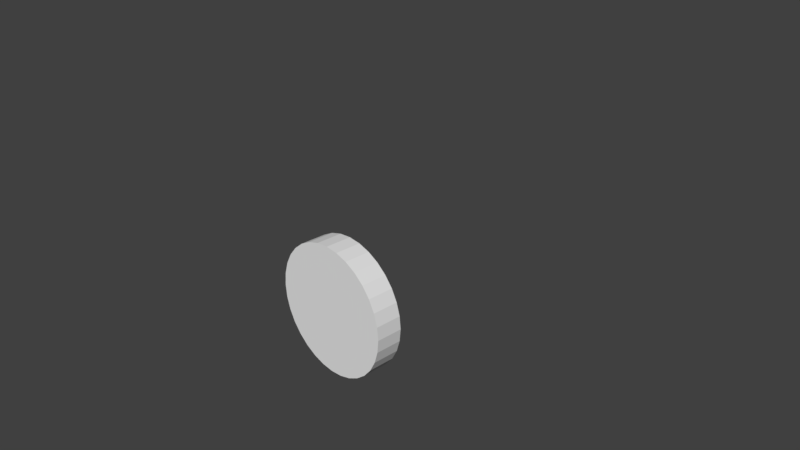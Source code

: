 # Source: jalan.blend  (saved by Blender 2.79.0; exported with 4.5.12 LTS)
import bpy
from mathutils import Matrix  # noqa: F401  (used for matrix-valued properties, if any)

bpy.ops.wm.read_factory_settings(use_empty=True)
scene = bpy.context.scene
scene.name = 'Scene'

# ---- collections
col_collection_1 = bpy.data.collections.new('Collection 1'); scene.collection.children.link(col_collection_1)

# ---- world
world_world = bpy.data.worlds.new('World'); scene.world = world_world
world_world.color = (0.05088, 0.05088, 0.05088)
world_world.use_sun_shadow = False
world_world.sun_shadow_jitter_overblur = 0.0
world_world.cycles.sampling_method = 'MANUAL'

# ---- cameras
cam_camera = bpy.data.cameras.new('Camera')
cam_camera.clip_end = 100.0
cam_camera.lens = 35.0
cam_camera.sensor_width = 32.0
cam_camera.sensor_height = 18.0
cam_camera.ortho_scale = 7.314
cam_camera.dof.focus_distance = 0.0
cam_camera.dof.aperture_fstop = 128.0

# ---- meshes
me_cylinder_001 = bpy.data.meshes.new('Cylinder.001')
me_cylinder_001.from_pydata([(-0.1951, 0.9808, 1.0), (-0.1951, 0.9808, -1.0), (-0.3827, 0.9239, 1.0), (-0.3827, 0.9239, -1.0), (-0.5556, 0.8315, 1.0), (-0.5556, 0.8315, -1.0), (-0.7071, 0.7071, 1.0), (-0.7071, 0.7071, -1.0), (-0.8315, 0.5556, 1.0), (-0.8315, 0.5556, -1.0), (-0.9239, 0.3827, 1.0), (-0.9239, 0.3827, -1.0), (-0.9808, 0.1951, 1.0), (-0.9808, 0.1951, -1.0), (-1.0, 9.656e-07, 1.0), (-1.0, 9.656e-07, -1.0), (-0.9808, -0.1951, 1.0), (-0.9808, -0.1951, -1.0), (-0.9239, -0.3827, 1.0), (-0.9239, -0.3827, -1.0), (-0.8315, -0.5556, 1.0), (-0.8315, -0.5556, -1.0), (-0.7071, -0.7071, 1.0), (-0.7071, -0.7071, -1.0), (-0.5556, -0.8315, 1.0), (-0.5556, -0.8315, -1.0), (-0.3827, -0.9239, 1.0), (-0.3827, -0.9239, -1.0), (-0.1951, -0.9808, 1.0), (-0.1951, -0.9808, -1.0), (-3.258e-07, -1.0, 1.0), (-3.258e-07, -1.0, -1.0), (0.1951, -0.9808, 1.0), (0.1951, -0.9808, -1.0), (0.3827, -0.9239, 1.0), (0.3827, -0.9239, -1.0), (0.5556, -0.8315, 1.0), (0.5556, -0.8315, -1.0), (0.7071, -0.7071, 1.0), (0.7071, -0.7071, -1.0), (0.8315, -0.5556, 1.0), (0.8315, -0.5556, -1.0), (0.9239, -0.3827, 1.0), (0.9239, -0.3827, -1.0), (0.9808, -0.1951, 1.0), (0.9808, -0.1951, -1.0), (1.0, 7.55e-08, 1.0), (1.0, 7.55e-08, -1.0), (0.9808, 0.1951, 1.0), (0.9808, 0.1951, -1.0), (0.9239, 0.3827, 1.0), (0.9239, 0.3827, -1.0), (0.8315, 0.5556, 1.0), (0.8315, 0.5556, -1.0), (0.7071, 0.7071, 1.0), (0.7071, 0.7071, -1.0), (0.5556, 0.8315, 1.0), (0.5556, 0.8315, -1.0), (0.3827, 0.9239, 1.0), (0.3827, 0.9239, -1.0), (0.1951, 0.9808, 1.0), (0.1951, 0.9808, -1.0), (0.0, 1.0, 1.0), (0.0, 1.0, -1.0)], [], [(63, 61, 59, 57, 55, 53, 51, 49, 47, 45, 43, 41, 39, 37, 35, 33, 31, 29, 27, 25, 23, 21, 19, 17, 15, 13, 11, 9, 7, 5, 3, 1), (1, 0, 62, 63), (3, 2, 0, 1), (60, 62, 0, 2, 4, 6, 8, 10, 12, 14, 16, 18, 20, 22, 24, 26, 28, 30, 32, 34, 36, 38, 40, 42, 44, 46, 48, 50, 52, 54, 56, 58), (5, 4, 2, 3), (7, 6, 4, 5), (9, 8, 6, 7), (11, 10, 8, 9), (13, 12, 10, 11), (15, 14, 12, 13), (17, 16, 14, 15), (19, 18, 16, 17), (21, 20, 18, 19), (23, 22, 20, 21), (25, 24, 22, 23), (27, 26, 24, 25), (29, 28, 26, 27), (31, 30, 28, 29), (33, 32, 30, 31), (35, 34, 32, 33), (37, 36, 34, 35), (39, 38, 36, 37), (41, 40, 38, 39), (43, 42, 40, 41), (45, 44, 42, 43), (47, 46, 44, 45), (49, 48, 46, 47), (51, 50, 48, 49), (53, 52, 50, 51), (55, 54, 52, 53), (57, 56, 54, 55), (59, 58, 56, 57), (61, 60, 58, 59), (63, 62, 60, 61)])
_uv = me_cylinder_001.uv_layers.new(name='UVMap')
_uv.uv.foreach_set('vector', [0.5, 1.0, 0.5975, 0.9904, 0.6913, 0.9619, 0.7778, 0.9157, 0.8536, 0.8536, 0.9157, 0.7778, 0.9619, 0.6913, 0.9904, 0.5975, 1.0, 0.5, 0.9904, 0.4025, 0.9619, 0.3087, 0.9157, 0.2222, 0.8536, 0.1464, 0.7778, 0.08427, 0.6913, 0.03806, 0.5975, 0.009607, 0.5, 0.0, 0.4025, 0.009607, 0.3087, 0.03806, 0.2222, 0.08427, 0.1464, 0.1464, 0.08426, 0.2222, 0.03806, 0.3087, 0.009607, 0.4025, 0.0, 0.5, 0.009607, 0.5975, 0.03806, 0.6913, 0.08427, 0.7778, 0.1464, 0.8536, 0.2222, 0.9157, 0.3087, 0.9619, 0.4025, 0.9904, 0.0, 0.0, 1.0, 0.0, 1.0, 1.0, 0.0, 1.0, 0.0, 0.0, 1.0, 0.0, 1.0, 1.0, 0.0, 1.0, 0.5, 1.0, 0.5975, 0.9904, 0.6913, 0.9619, 0.7778, 0.9157, 0.8536, 0.8536, 0.9157, 0.7778, 0.9619, 0.6913, 0.9904, 0.5975, 1.0, 0.5, 0.9904, 0.4025, 0.9619, 0.3087, 0.9157, 0.2222, 0.8536, 0.1464, 0.7778, 0.08427, 0.6913, 0.03806, 0.5975, 0.009607, 0.5, 0.0, 0.4025, 0.009607, 0.3087, 0.03806, 0.2222, 0.08427, 0.1464, 0.1464, 0.08426, 0.2222, 0.03806, 0.3087, 0.009607, 0.4025, 0.0, 0.5, 0.009607, 0.5975, 0.03806, 0.6913, 0.08427, 0.7778, 0.1464, 0.8536, 0.2222, 0.9157, 0.3087, 0.9619, 0.4025, 0.9904, 0.0, 0.0, 1.0, 0.0, 1.0, 1.0, 0.0, 1.0, 0.0, 0.0, 1.0, 0.0, 1.0, 1.0, 0.0, 1.0, 0.0, 0.0, 1.0, 0.0, 1.0, 1.0, 0.0, 1.0, 0.0, 0.0, 1.0, 0.0, 1.0, 1.0, 0.0, 1.0, 0.0, 0.0, 1.0, 0.0, 1.0, 1.0, 0.0, 1.0, 0.0, 0.0, 1.0, 0.0, 1.0, 1.0, 0.0, 1.0, 0.0, 0.0, 1.0, 0.0, 1.0, 1.0, 0.0, 1.0, 0.0, 0.0, 1.0, 0.0, 1.0, 1.0, 0.0, 1.0, 0.0, 0.0, 1.0, 0.0, 1.0, 1.0, 0.0, 1.0, 0.0, 0.0, 1.0, 0.0, 1.0, 1.0, 0.0, 1.0, 0.0, 0.0, 1.0, 0.0, 1.0, 1.0, 0.0, 1.0, 0.0, 0.0, 1.0, 0.0, 1.0, 1.0, 0.0, 1.0, 0.0, 0.0, 1.0, 0.0, 1.0, 1.0, 0.0, 1.0, 0.0, 0.0, 1.0, 0.0, 1.0, 1.0, 0.0, 1.0, 0.0, 0.0, 1.0, 0.0, 1.0, 1.0, 0.0, 1.0, 0.0, 0.0, 1.0, 0.0, 1.0, 1.0, 0.0, 1.0, 0.0, 0.0, 1.0, 0.0, 1.0, 1.0, 0.0, 1.0, 0.0, 0.0, 1.0, 0.0, 1.0, 1.0, 0.0, 1.0, 0.0, 0.0, 1.0, 0.0, 1.0, 1.0, 0.0, 1.0, 0.0, 0.0, 1.0, 0.0, 1.0, 1.0, 0.0, 1.0, 0.0, 0.0, 1.0, 0.0, 1.0, 1.0, 0.0, 1.0, 0.0, 0.0, 1.0, 0.0, 1.0, 1.0, 0.0, 1.0, 0.0, 0.0, 1.0, 0.0, 1.0, 1.0, 0.0, 1.0, 0.0, 0.0, 1.0, 0.0, 1.0, 1.0, 0.0, 1.0, 0.0, 0.0, 1.0, 0.0, 1.0, 1.0, 0.0, 1.0, 0.0, 0.0, 1.0, 0.0, 1.0, 1.0, 0.0, 1.0, 0.0, 0.0, 1.0, 0.0, 1.0, 1.0, 0.0, 1.0, 0.0, 0.0, 1.0, 0.0, 1.0, 1.0, 0.0, 1.0, 0.0, 0.0, 1.0, 0.0, 1.0, 1.0, 0.0, 1.0, 0.0, 0.0, 1.0, 0.0, 1.0, 1.0, 0.0, 1.0])
me_cylinder_001.use_remesh_preserve_volume = False
me_cylinder_001.use_remesh_preserve_attributes = False
me_cylinder_001.use_mirror_vertex_groups = False
me_cylinder_001.update()

# ---- objects
ob_cylinder = bpy.data.objects.new('Cylinder', me_cylinder_001)
ob_camera = bpy.data.objects.new('Camera', cam_camera)

# ---- transforms, parenting, visibility, modifiers, constraints
ob_cylinder.location = (-0.6249, 0.002398, -1.066)
ob_cylinder.rotation_euler = (1.571, 1.571, 0.0)
ob_cylinder.scale = (1.0, 1.0, 0.2)
ob_cylinder.lineart.crease_threshold = 0.0
ob_camera.location = (7.481, -6.508, 5.344)
ob_camera.rotation_euler = (1.109, 0.0, 0.8149)
ob_camera.lock_rotations_4d = False
ob_camera.empty_display_type = 'ARROWS'
ob_camera.color = (0.0, 0.0, 0.0, 0.0)
ob_camera.display_type = 'WIRE'
ob_camera.lineart.crease_threshold = 0.0

# ---- collection membership
col_collection_1.objects.link(ob_cylinder)
col_collection_1.objects.link(ob_camera)

# ---- scene / render settings (as saved in the file)
scene.camera = ob_camera
scene.frame_start = 1; scene.frame_end = 250; scene.frame_set(0)
scene.render.engine = 'BLENDER_EEVEE_NEXT'
scene.render.resolution_percentage = 50
scene.render.dither_intensity = 0.0
scene.cycles.use_denoising = False
scene.cycles.samples = 128
scene.cycles.sampling_pattern = 'TABULATED_SOBOL'
scene.cycles.use_adaptive_sampling = False
scene.cycles.use_light_tree = False
scene.cycles.blur_glossy = 0.0
scene.cycles.sample_clamp_indirect = 0.0
scene.view_settings.view_transform = 'Standard'
bpy.context.view_layer.update()

# ---- added for rendering (the .blend has no usable light): sun
light_auto_sun = bpy.data.lights.new('AutoSun', 'SUN')
light_auto_sun.energy = 3.0
light_auto_sun.angle = 0.0523599
ob_auto_sun = bpy.data.objects.new('AutoSun', light_auto_sun)
scene.collection.objects.link(ob_auto_sun)
ob_auto_sun.rotation_euler = (0.872665, 0.174533, 0.523599)
bpy.context.view_layer.update()
